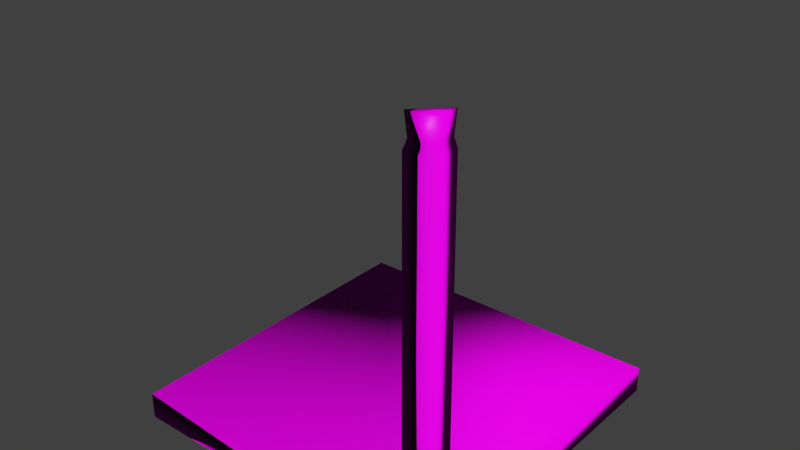 # Source: Sand_Castle_wall_scond_floor_convex.blend  (saved by Blender 2.73.0; exported with 4.5.12 LTS)
import bpy
from mathutils import Matrix  # noqa: F401  (used for matrix-valued properties, if any)

bpy.ops.wm.read_factory_settings(use_empty=True)
scene = bpy.context.scene
scene.name = 'Scene'

# ---- collections
col_collection_1 = bpy.data.collections.new('Collection 1'); scene.collection.children.link(col_collection_1)

# ---- images (referenced by path relative to the original .blend; pixels are not part of the script)
import os
ASSET_DIR = os.environ.get("B2B_ASSET_DIR", "")  # directory of the original .blend (textures are referenced by path, not embedded)
HERE = os.path.dirname(os.path.abspath(__file__))  # packed textures are extracted next to this script under _unpacked/

def load_image(name, relpath, width, height, colorspace="sRGB"):
    """Load a texture the original file referenced (path relative to the .blend, or extracted next to this script)."""
    p = next((c for c in (os.path.join(HERE, relpath), os.path.join(ASSET_DIR, relpath)) if relpath and os.path.exists(c)), "")
    if p:
        img = bpy.data.images.load(p, check_existing=True)
        img.name = name
    else:  # same state as the original file: an image datablock whose file is absent (Cycles renders it pink)
        img = bpy.data.images.new(name, width, height)
        img.source = "FILE"
        img.filepath = "//" + (relpath or name)
    img.colorspace_settings.name = colorspace
    return img
img_sand_normal_jpg = load_image('Sand normal.jpg', 'Sand normal.jpg', 1024, 1024, 'Non-Color')
img_sand_diff_jpg = load_image('Sand diff.jpg', 'Sand diff.jpg', 1024, 1024, 'sRGB')

# ---- materials (node trees are filled in below, after node groups)
mat_material = bpy.data.materials.new('Material')
mat_material.alpha_threshold = 0.0
mat_material.roughness = 0.5
mat_material.line_color = (0.0, 0.0, 0.0, 1.0)

# ---- material node trees
mat_material.use_nodes = True; mat_material.node_tree.nodes.clear()
_N = mat_material.node_tree.nodes; _L = mat_material.node_tree.links
n0 = _N.new('ShaderNodeTexImage'); n0.name = 'Image Texture.001'; n0.location = (-432, 96)
n0.width = 140
n0.image = img_sand_normal_jpg
n1 = _N.new('ShaderNodeBsdfDiffuse'); n1.name = 'Diffuse BSDF'; n1.location = (-30, 339)
n2 = _N.new('ShaderNodeOutputMaterial'); n2.name = 'Material Output'; n2.location = (347, 314)
n3 = _N.new('ShaderNodeAddShader'); n3.name = 'Add Shader'; n3.location = (190, 306)
n4 = _N.new('ShaderNodeBsdfAnisotropic'); n4.name = 'Glossy BSDF'; n4.location = (-21, 217)
n4.distribution = 'GGX'
n4.inputs[1].default_value = 0.4472
n5 = _N.new('ShaderNodeTexImage'); n5.name = 'Image Texture'; n5.location = (-599, 332)
n5.width = 140
n5.image = img_sand_diff_jpg
n6 = _N.new('ShaderNodeRGBToBW'); n6.name = 'RGB to BW'; n6.location = (-424, 277)
n7 = _N.new('ShaderNodeMath'); n7.name = 'Math'; n7.location = (-266, 270)
n7.operation = 'MULTIPLY'
n7.inputs[1].default_value = 0.05
_L.new(n1.outputs[0], n3.inputs[0])
_L.new(n5.outputs[0], n1.inputs[0])
_L.new(n0.outputs[0], n1.inputs[2])
_L.new(n3.outputs[0], n2.inputs[0])
_L.new(n4.outputs[0], n3.inputs[1])
_L.new(n5.outputs[0], n6.inputs[0])
_L.new(n6.outputs[0], n7.inputs[0])
_L.new(n7.outputs[0], n4.inputs[0])
n2.is_active_output = True

# ---- world
world_world = bpy.data.worlds.new('World'); scene.world = world_world
world_world.color = (0.05088, 0.05088, 0.05088)
world_world.use_sun_shadow = False
world_world.sun_shadow_jitter_overblur = 0.0
world_world.cycles.sampling_method = 'MANUAL'
world_world.cycles.sample_map_resolution = 256

# ---- meshes
me_plane_024 = bpy.data.meshes.new('Plane.024')
me_plane_024.from_pydata([(4.0, -2.0, -0.1864), (4.0, 2.0, -0.1864), (4.0, 1.739, 0.3054), (4.0, -2.0, 0.1299), (-2.384e-07, -2.0, 0.1299), (-2.384e-07, 2.0, 0.1299), (0.0, 2.0, -0.1864), (0.0, -2.0, -0.1864), (4.0, 1.704, 0.1299), (3.704, 2.0, 0.1299), (3.739, 2.0, 0.3054), (4.0, 1.687, 0.4233), (3.687, 2.0, 0.4233), (4.0, 1.687, 4.153), (3.687, 2.0, 4.153), (4.0, 1.739, 4.271), (3.739, 2.0, 4.271), (4.0, 1.704, 4.5), (3.704, 2.0, 4.5), (4.0, 2.0, 0.1299), (4.0, 2.0, 0.3054), (4.0, 2.0, 0.4233), (4.0, 2.0, 4.153), (4.0, 2.0, 4.271), (4.0, 2.0, 4.5)], [], [(0, 3, 4, 7), (1, 0, 7, 6), (12, 11, 13, 14), (9, 8, 2, 10), (10, 2, 11, 12), (7, 4, 5, 6), (3, 8, 9, 5, 4), (14, 13, 15, 16), (16, 15, 17, 18), (17, 24, 18), (18, 24, 23, 16), (16, 23, 22, 14), (14, 22, 21, 12), (12, 21, 20, 10), (10, 20, 19, 9), (1, 6, 5, 9), (19, 1, 9), (3, 0, 1, 8), (19, 8, 1), (2, 8, 19, 20), (11, 2, 20, 21), (13, 11, 21, 22), (15, 13, 22, 23), (17, 15, 23, 24)])
me_plane_024.polygons.foreach_set('use_smooth', [True] * 24)
_uv = me_plane_024.uv_layers.new(name='UVMap')
_uv.uv.foreach_set('vector', [0.964, 0.0, 1.0, 0.0, 0.9979, 0.3256, 0.9619, 0.3256, 0.4557, 0.5395, 0.9115, 0.5395, 0.9115, 1.0, 0.4557, 1.0, 0.9115, 0.03377, 0.9619, 0.03377, 0.9619, 0.4632, 0.9115, 0.4632, 0.9128, 1.715e-08, 0.9605, 0.0, 0.9577, 0.02022, 0.9156, 0.02022, 0.9156, 0.02022, 0.9577, 0.02022, 0.9619, 0.03377, 0.9115, 0.03377, 0.9619, 0.3256, 0.9979, 0.3256, 1.0, 0.6512, 0.964, 0.6512, 0.0, 0.5395, 0.422, 0.5395, 0.4557, 0.5736, 0.4557, 1.0, 8.149e-08, 1.0, 0.9115, 0.4632, 0.9619, 0.4632, 0.9577, 0.4768, 0.9156, 0.4768, 0.9156, 0.4768, 0.9577, 0.4768, 0.9605, 0.5031, 0.9128, 0.5031, 0.9115, 0.5031, 0.9452, 0.5031, 0.9452, 0.5372, 0.03374, 0.5395, 1.358e-07, 0.5395, 1.358e-07, 0.5132, 0.02974, 0.5132, 0.02974, 0.5132, 1.358e-07, 0.5132, 1.358e-07, 0.4996, 0.03564, 0.4996, 0.03564, 0.4996, 1.358e-07, 0.4996, 0.0, 0.07019, 0.03564, 0.07019, 0.03564, 0.07019, 0.0, 0.07019, 0.0, 0.05661, 0.02974, 0.05661, 0.02974, 0.05661, 0.0, 0.05661, 0.0, 0.03641, 0.03374, 0.03641, 0.0, 7.548e-08, 0.4557, 0.0, 0.4557, 0.03641, 0.03374, 0.03641, 0.0, 0.03641, 0.0, 7.548e-08, 0.03374, 0.03641, 0.4557, 0.03641, 0.4557, 4.117e-08, 0.9115, 0.0, 0.8777, 0.03641, 0.9115, 0.03641, 0.8777, 0.03641, 0.9115, 0.0, 0.8817, 0.05661, 0.8777, 0.03641, 0.9115, 0.03641, 0.9115, 0.05661, 0.8758, 0.07019, 0.8817, 0.05661, 0.9115, 0.05661, 0.9115, 0.07019, 0.8758, 0.4996, 0.8758, 0.07019, 0.9115, 0.07019, 0.9115, 0.4996, 0.8817, 0.5132, 0.8758, 0.4996, 0.9115, 0.4996, 0.9115, 0.5132, 0.8777, 0.5395, 0.8817, 0.5132, 0.9115, 0.5132, 0.9115, 0.5395])
me_plane_024.materials.append(mat_material)
me_plane_024.use_remesh_preserve_volume = False
me_plane_024.use_remesh_preserve_attributes = False
me_plane_024.use_mirror_vertex_groups = False
me_plane_024.update()

# ---- objects
ob_wall_second_floor_corner_002 = bpy.data.objects.new('wall second floor corner.002', me_plane_024)

# ---- transforms, parenting, visibility, modifiers, constraints
ob_wall_second_floor_corner_002.location = (0.0, 0.0, 0.0)
ob_wall_second_floor_corner_002.rotation_euler = (0.0, -0.0, -1.571)
ob_wall_second_floor_corner_002.lineart.crease_threshold = 0.0

# ---- collection membership
col_collection_1.objects.link(ob_wall_second_floor_corner_002)

# ---- scene / render settings (as saved in the file)
scene.frame_start = 1; scene.frame_end = 250; scene.frame_set(1)
scene.render.engine = 'CYCLES'
scene.render.resolution_percentage = 50
scene.render.dither_intensity = 0.0
scene.cycles.use_denoising = False
scene.cycles.samples = 1000
scene.cycles.sampling_pattern = 'TABULATED_SOBOL'
scene.cycles.light_sampling_threshold = 0.0
scene.cycles.use_adaptive_sampling = False
scene.cycles.use_light_tree = False
scene.cycles.blur_glossy = 0.0
scene.cycles.pixel_filter_type = 'GAUSSIAN'
scene.cycles.sample_clamp_indirect = 0.0
scene.view_settings.view_transform = 'Standard'
bpy.context.view_layer.update()

# ---- added for rendering (the .blend has no active camera and no usable light): camera, sun
cam_auto = bpy.data.cameras.new('AutoCamera')
cam_auto.lens = 50.0
cam_auto.sensor_width = 36.0
cam_auto.clip_end = 1000.0
ob_auto_camera = bpy.data.objects.new('AutoCamera', cam_auto)
scene.collection.objects.link(ob_auto_camera)
ob_auto_camera.location = (6.7966, -10.1559, 7.59409)
ob_auto_camera.rotation_euler = (1.09748, -7.21219e-08, 0.694738)
scene.camera = ob_auto_camera
light_auto_sun = bpy.data.lights.new('AutoSun', 'SUN')
light_auto_sun.energy = 3.0
light_auto_sun.angle = 0.0523599
ob_auto_sun = bpy.data.objects.new('AutoSun', light_auto_sun)
scene.collection.objects.link(ob_auto_sun)
ob_auto_sun.rotation_euler = (0.872665, 0.174533, 0.523599)
bpy.context.view_layer.update()
